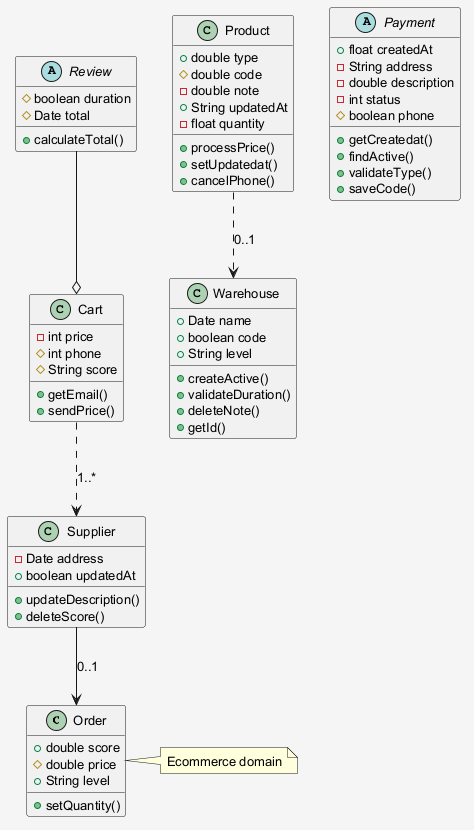

The diagram above was rendered by PlantUML. Its source (embedded in the PNG):
@startuml
skinparam shadowing false
skinparam backgroundColor #F5F5F5
skinparam defaultFontSize 13
class Order {
  +double score
  #double price
  +String level
  +setQuantity()
}
class Warehouse {
  +Date name
  +boolean code
  +String level
  +createActive()
  +validateDuration()
  +deleteNote()
  +getId()
}
abstract class Payment {
  +float createdAt
  -String address
  -double description
  -int status
  #boolean phone
  +getCreatedat()
  +findActive()
  +validateType()
  +saveCode()
}
class Supplier {
  -Date address
  +boolean updatedAt
  +updateDescription()
  +deleteScore()
}
class Product {
  +double type
  #double code
  -double note
  +String updatedAt
  -float quantity
  +processPrice()
  +setUpdatedat()
  +cancelPhone()
}
class Cart {
  -int price
  #int phone
  #String score
  +getEmail()
  +sendPrice()
}
abstract class Review {
  #boolean duration
  #Date total
  +calculateTotal()
}
Product ..> Warehouse : "0..1"
Review --o Cart
Cart ..> Supplier : "1..*"
Supplier --> Order : "0..1"
note right of Order : Ecommerce domain
@enduml